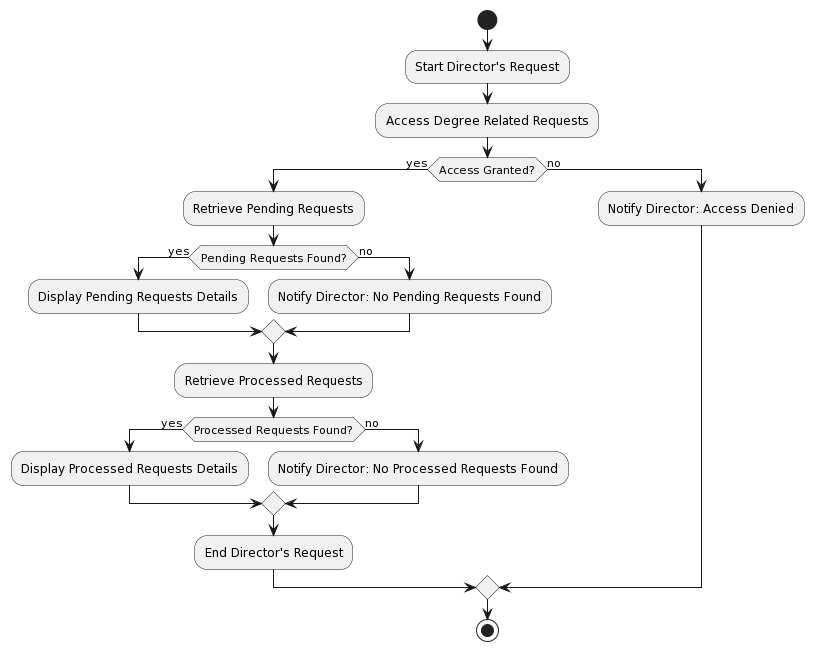

The diagram above was rendered by PlantUML. Its source (embedded in the PNG):
@startuml
start
:Start Director's Request;

:Access Degree Related Requests;

if (Access Granted?) then (yes)
  :Retrieve Pending Requests;
  if (Pending Requests Found?) then (yes)
    :Display Pending Requests Details;
  else (no)
    :Notify Director: No Pending Requests Found;
  endif
  
  :Retrieve Processed Requests;
  if (Processed Requests Found?) then (yes)
    :Display Processed Requests Details;
  else (no)
    :Notify Director: No Processed Requests Found;
  endif
  
  :End Director's Request;
else (no)
  :Notify Director: Access Denied;
endif

stop
@enduml